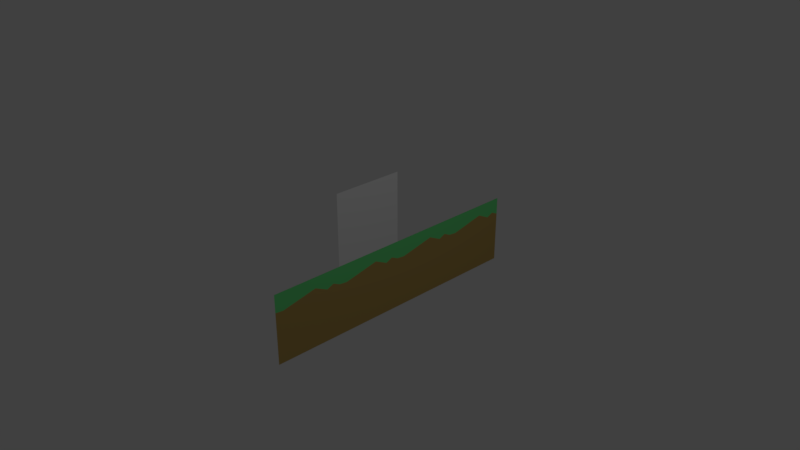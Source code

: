 # Source: testPlatform.blend  (saved by Blender 2.79.0; exported with 4.5.12 LTS)
import bpy
from mathutils import Matrix  # noqa: F401  (used for matrix-valued properties, if any)

bpy.ops.wm.read_factory_settings(use_empty=True)
scene = bpy.context.scene
scene.name = 'Scene'

# ---- collections
col_collection_1 = bpy.data.collections.new('Collection 1'); scene.collection.children.link(col_collection_1)

# ---- materials (node trees are filled in below, after node groups)
mat_material_001 = bpy.data.materials.new('Material.001')
mat_material_001.alpha_threshold = 0.0
mat_material_001.use_transparent_shadow = False
mat_material_001.diffuse_color = (0.1569, 0.8, 0.2377, 1.0)
mat_material_001.roughness = 0.5
mat_material_002 = bpy.data.materials.new('Material.002')
mat_material_002.alpha_threshold = 0.0
mat_material_002.use_transparent_shadow = False
mat_material_002.diffuse_color = (0.4878, 0.3318, 0.09878, 1.0)
mat_material_002.roughness = 0.5
mat_wire = bpy.data.materials.new('wire')
mat_wire.alpha_threshold = 0.0
mat_wire.use_transparent_shadow = False
mat_wire.roughness = 0.5

# ---- material node trees

# ---- world
world_world = bpy.data.worlds.new('World'); scene.world = world_world
world_world.color = (0.05088, 0.05088, 0.05088)
world_world.use_sun_shadow = False
world_world.sun_shadow_jitter_overblur = 0.0
world_world.cycles.sampling_method = 'MANUAL'

# ---- cameras
cam_camera = bpy.data.cameras.new('Camera')
cam_camera.clip_end = 100.0
cam_camera.lens = 35.0
cam_camera.sensor_width = 32.0
cam_camera.sensor_height = 18.0
cam_camera.ortho_scale = 7.314
cam_camera.dof.focus_distance = 0.0
cam_camera.dof.aperture_fstop = 128.0

# ---- lights
light_lamp = bpy.data.lights.new('Lamp', 'POINT')
light_lamp.transmission_factor = 0.0
light_lamp.cutoff_distance = 30.0
light_lamp.energy = 100.0
light_lamp.shadow_buffer_clip_start = 1.001
light_lamp.shadow_soft_size = 0.1
light_lamp.shadow_maximum_resolution = 0.006
light_lamp.use_absolute_resolution = True

# ---- meshes
me_plane = bpy.data.meshes.new('Plane')
me_plane.from_pydata([(0.0, -1.5, -7.55e-08), (1.0, -1.5, 0.0), (0.0, 2.5, -7.55e-08), (1.0, 2.5, 0.0)], [], [(0, 1, 3, 2)])
me_plane.use_remesh_preserve_volume = False
me_plane.use_remesh_preserve_attributes = False
me_plane.use_mirror_vertex_groups = False
me_plane.update()
me_cube_003 = bpy.data.meshes.new('Cube.003')
me_cube_003.from_pydata([(0.0, -0.5, 0.0), (0.0, 0.5, -1.0), (0.0, 0.5, 0.0), (0.0, -0.3854, -0.2651), (0.0, -0.5, -1.0), (0.0, 0.5, -0.2529), (0.0, -0.5, -0.2529), (-1.168e-17, 0.3968, -0.2026), (-7.451e-09, 0.2983, -0.2471), (1.524e-18, 0.1138, -0.156)], [], [(3, 0, 6), (9, 8, 7), (7, 5, 2), (9, 2, 0), (1, 5, 8), (5, 7, 8), (8, 9, 3), (3, 6, 4), (4, 1, 8, 3), (3, 9, 0), (9, 7, 2)])
me_cube_003.polygons.foreach_set('material_index', [0, 0, 0, 0, 1, 1, 1, 1, 1, 0, 0])
me_cube_003.materials.append(mat_material_001)
me_cube_003.materials.append(mat_material_002)
me_cube_003.use_remesh_preserve_volume = False
me_cube_003.use_remesh_preserve_attributes = False
me_cube_003.use_mirror_vertex_groups = False
me_cube_003.update()
me_cube_002 = bpy.data.meshes.new('Cube.002')
me_cube_002.from_pydata([(0.0, -0.5, 0.0), (0.0, 0.5, -1.0), (0.0, 0.5, 0.0), (0.0, -0.3854, -0.2651), (0.0, -0.5, -1.0), (0.0, 0.5, -0.2529), (0.0, -0.5, -0.2529), (-1.168e-17, 0.3968, -0.2026), (-7.451e-09, 0.2983, -0.2471), (1.524e-18, 0.1138, -0.156)], [], [(3, 0, 6), (9, 8, 7), (7, 5, 2), (9, 2, 0), (1, 5, 8), (5, 7, 8), (8, 9, 3), (3, 6, 4), (4, 1, 8, 3), (3, 9, 0), (9, 7, 2)])
me_cube_002.polygons.foreach_set('material_index', [0, 0, 0, 0, 1, 1, 1, 1, 1, 0, 0])
me_cube_002.materials.append(mat_material_001)
me_cube_002.materials.append(mat_material_002)
me_cube_002.use_remesh_preserve_volume = False
me_cube_002.use_remesh_preserve_attributes = False
me_cube_002.use_mirror_vertex_groups = False
me_cube_002.update()
me_cube_001 = bpy.data.meshes.new('Cube.001')
me_cube_001.from_pydata([(0.0, -0.5, 0.0), (0.0, 0.5, -1.0), (0.0, 0.5, 0.0), (0.0, -0.3854, -0.2651), (0.0, -0.5, -1.0), (0.0, 0.5, -0.2529), (0.0, -0.5, -0.2529), (-1.168e-17, 0.3968, -0.2026), (-7.451e-09, 0.2983, -0.2471), (1.524e-18, 0.1138, -0.156)], [], [(3, 0, 6), (9, 8, 7), (7, 5, 2), (9, 2, 0), (1, 5, 8), (5, 7, 8), (8, 9, 3), (3, 6, 4), (4, 1, 8, 3), (3, 9, 0), (9, 7, 2)])
me_cube_001.polygons.foreach_set('material_index', [0, 0, 0, 0, 1, 1, 1, 1, 1, 0, 0])
me_cube_001.materials.append(mat_material_001)
me_cube_001.materials.append(mat_material_002)
me_cube_001.use_remesh_preserve_volume = False
me_cube_001.use_remesh_preserve_attributes = False
me_cube_001.use_mirror_vertex_groups = False
me_cube_001.update()
me_cube_000 = bpy.data.meshes.new('Cube.000')
me_cube_000.from_pydata([(0.0, -0.5, 0.0), (0.0, 0.5, -1.0), (0.0, 0.5, 0.0), (0.0, -0.3854, -0.2651), (0.0, -0.5, -1.0), (0.0, 0.5, -0.2529), (0.0, -0.5, -0.2529), (-1.168e-17, 0.3968, -0.2026), (-7.451e-09, 0.2983, -0.2471), (1.524e-18, 0.1138, -0.156)], [], [(3, 0, 6), (9, 8, 7), (7, 5, 2), (9, 2, 0), (1, 5, 8), (5, 7, 8), (8, 9, 3), (3, 6, 4), (4, 1, 8, 3), (3, 9, 0), (9, 7, 2)])
me_cube_000.polygons.foreach_set('material_index', [0, 0, 0, 0, 1, 1, 1, 1, 1, 0, 0])
me_cube_000.materials.append(mat_material_001)
me_cube_000.materials.append(mat_material_002)
me_cube_000.use_remesh_preserve_volume = False
me_cube_000.use_remesh_preserve_attributes = False
me_cube_000.use_mirror_vertex_groups = False
me_cube_000.update()
me_plane_001 = bpy.data.meshes.new('Plane.001')
me_plane_001.from_pydata([(-1.0, -1.0, 0.0), (1.0, -1.0, 0.0), (-1.0, 1.0, 0.0), (1.0, 1.0, 0.0)], [], [(0, 1, 3, 2)])
me_plane_001.materials.append(mat_wire)
me_plane_001.use_remesh_preserve_volume = False
me_plane_001.use_remesh_preserve_attributes = False
me_plane_001.use_mirror_vertex_groups = False
me_plane_001.update()

# ---- objects
ob_plane = bpy.data.objects.new('Plane', me_plane)
ob_cube_003 = bpy.data.objects.new('Cube.003', me_cube_003)
ob_cube_002 = bpy.data.objects.new('Cube.002', me_cube_002)
ob_cube_001 = bpy.data.objects.new('Cube.001', me_cube_001)
ob_cube_000 = bpy.data.objects.new('Cube.000', me_cube_000)
ob_dimension = bpy.data.objects.new('dimension', me_plane_001)
ob_lamp = bpy.data.objects.new('Lamp', light_lamp)
ob_camera = bpy.data.objects.new('Camera', cam_camera)

# ---- transforms, parenting, visibility, modifiers, constraints
ob_plane.location = (0.0, 0.0, 0.0)
ob_plane.rotation_euler = (-0.0, 1.571, 0.0)
ob_plane.display_type = 'WIRE'
ob_plane.lineart.crease_threshold = 0.0
ob_cube_003.location = (0.0, 2.0, 0.0)
ob_cube_003.lineart.crease_threshold = 0.0
ob_cube_002.location = (0.0, -1.0, 0.0)
ob_cube_002.lineart.crease_threshold = 0.0
ob_cube_001.location = (0.0, 1.0, 0.0)
ob_cube_001.lineart.crease_threshold = 0.0
ob_cube_000.location = (0.0, 0.0, 0.0)
ob_cube_000.lineart.crease_threshold = 0.0
ob_dimension.location = (0.0, 0.0, 0.5)
ob_dimension.rotation_euler = (-0.0, 1.571, 0.0)
ob_dimension.scale = (0.5, 0.5, 0.5)
ob_dimension.hide_select = True
ob_dimension.display_type = 'WIRE'
ob_dimension.lineart.crease_threshold = 0.0
ob_lamp.location = (4.076, 1.005, 5.904)
ob_lamp.rotation_euler = (0.6503, 0.05522, 1.866)
ob_lamp.lock_rotations_4d = False
ob_lamp.empty_display_type = 'ARROWS'
ob_lamp.color = (0.0, 0.0, 0.0, 0.0)
ob_lamp.lineart.crease_threshold = 0.0
ob_camera.location = (7.481, -6.508, 5.344)
ob_camera.rotation_euler = (1.109, 0.0, 0.8149)
ob_camera.lock_rotations_4d = False
ob_camera.empty_display_type = 'ARROWS'
ob_camera.color = (0.0, 0.0, 0.0, 0.0)
ob_camera.display_type = 'WIRE'
ob_camera.lineart.crease_threshold = 0.0

# ---- collection membership
col_collection_1.objects.link(ob_plane)
col_collection_1.objects.link(ob_cube_003)
col_collection_1.objects.link(ob_cube_002)
col_collection_1.objects.link(ob_cube_001)
col_collection_1.objects.link(ob_cube_000)
col_collection_1.objects.link(ob_dimension)
col_collection_1.objects.link(ob_lamp)
col_collection_1.objects.link(ob_camera)

# ---- scene / render settings (as saved in the file)
scene.camera = ob_camera
scene.frame_start = 1; scene.frame_end = 250; scene.frame_set(1)
scene.render.engine = 'BLENDER_EEVEE_NEXT'
scene.render.resolution_percentage = 50
scene.render.dither_intensity = 0.0
scene.cycles.use_denoising = False
scene.cycles.samples = 128
scene.cycles.sampling_pattern = 'TABULATED_SOBOL'
scene.cycles.use_adaptive_sampling = False
scene.cycles.use_light_tree = False
scene.cycles.blur_glossy = 0.0
scene.cycles.sample_clamp_indirect = 0.0
scene.view_settings.view_transform = 'Standard'
bpy.context.view_layer.update()
